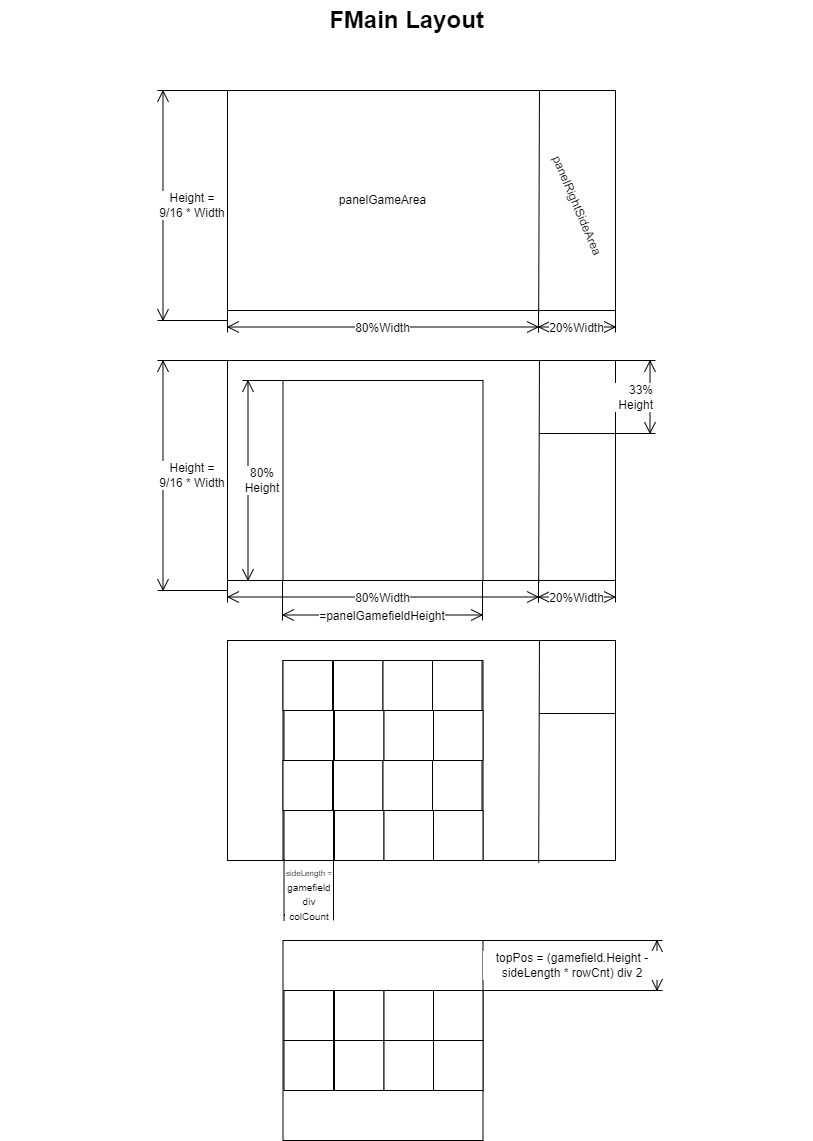

The diagram above was exported from draw.io. Its source (the exported page's mxGraphModel, read from the mxfile embedded in the PNG):
<mxGraphModel dx="1912" dy="1077" grid="1" gridSize="10" guides="1" tooltips="1" connect="1" arrows="1" fold="1" page="1" pageScale="1" pageWidth="827" pageHeight="1169" math="0" shadow="0">
  <root>
    <mxCell id="ES1KHg0D85jEItp_t5hM-0" />
    <mxCell id="ES1KHg0D85jEItp_t5hM-1" parent="ES1KHg0D85jEItp_t5hM-0" />
    <mxCell id="ES1KHg0D85jEItp_t5hM-5" value="FMain Layout" style="text;strokeColor=none;fillColor=none;html=1;fontSize=24;fontStyle=1;verticalAlign=middle;align=center;" parent="ES1KHg0D85jEItp_t5hM-1" vertex="1">
      <mxGeometry x="8" width="812" height="40" as="geometry" />
    </mxCell>
    <mxCell id="ES1KHg0D85jEItp_t5hM-6" value="" style="rounded=0;whiteSpace=wrap;html=1;" parent="ES1KHg0D85jEItp_t5hM-1" vertex="1">
      <mxGeometry x="235" y="360" width="388" height="220" as="geometry" />
    </mxCell>
    <mxCell id="ES1KHg0D85jEItp_t5hM-7" value="" style="endArrow=none;html=1;exitX=0.804;exitY=0.002;exitDx=0;exitDy=0;entryX=0.802;entryY=1.01;entryDx=0;entryDy=0;entryPerimeter=0;exitPerimeter=0;" parent="ES1KHg0D85jEItp_t5hM-1" source="ES1KHg0D85jEItp_t5hM-6" target="ES1KHg0D85jEItp_t5hM-6" edge="1">
      <mxGeometry width="50" height="50" relative="1" as="geometry">
        <mxPoint x="425" y="620" as="sourcePoint" />
        <mxPoint x="485" y="640" as="targetPoint" />
      </mxGeometry>
    </mxCell>
    <mxCell id="ES1KHg0D85jEItp_t5hM-8" value="&lt;font color=&quot;#000000&quot;&gt;20%Width&lt;/font&gt;" style="shape=dimension;whiteSpace=wrap;html=1;align=center;points=[];verticalAlign=bottom;spacingBottom=-5;labelBackgroundColor=#ffffff" parent="ES1KHg0D85jEItp_t5hM-1" vertex="1">
      <mxGeometry x="546" y="580" width="77" height="22" as="geometry" />
    </mxCell>
    <mxCell id="15" value="" style="edgeStyle=none;html=1;" parent="ES1KHg0D85jEItp_t5hM-1" source="ES1KHg0D85jEItp_t5hM-9" target="14" edge="1">
      <mxGeometry relative="1" as="geometry" />
    </mxCell>
    <mxCell id="ES1KHg0D85jEItp_t5hM-9" value="&lt;font color=&quot;#000000&quot;&gt;80%Width&lt;/font&gt;" style="shape=dimension;whiteSpace=wrap;html=1;align=center;points=[];verticalAlign=bottom;spacingBottom=-5;labelBackgroundColor=#ffffff" parent="ES1KHg0D85jEItp_t5hM-1" vertex="1">
      <mxGeometry x="235" y="578" width="311" height="24" as="geometry" />
    </mxCell>
    <mxCell id="ES1KHg0D85jEItp_t5hM-12" value="33% Height" style="shape=dimension;direction=north;whiteSpace=wrap;html=1;align=right;points=[];verticalAlign=middle;labelBackgroundColor=#ffffff;fontColor=#000000;" parent="ES1KHg0D85jEItp_t5hM-1" vertex="1">
      <mxGeometry x="623" y="360" width="40" height="73" as="geometry" />
    </mxCell>
    <mxCell id="ES1KHg0D85jEItp_t5hM-14" value="&lt;font color=&quot;#ffffff&quot;&gt;panel-Information&lt;/font&gt;" style="text;html=1;strokeColor=none;fillColor=none;align=center;verticalAlign=middle;whiteSpace=wrap;rounded=0;fontColor=#000000;" parent="ES1KHg0D85jEItp_t5hM-1" vertex="1">
      <mxGeometry x="554.5" y="360" width="60" height="30" as="geometry" />
    </mxCell>
    <mxCell id="ES1KHg0D85jEItp_t5hM-15" value="" style="endArrow=none;html=1;fontColor=#FFFFFF;entryX=1;entryY=0.332;entryDx=0;entryDy=0;entryPerimeter=0;" parent="ES1KHg0D85jEItp_t5hM-1" target="ES1KHg0D85jEItp_t5hM-6" edge="1">
      <mxGeometry width="50" height="50" relative="1" as="geometry">
        <mxPoint x="547" y="433" as="sourcePoint" />
        <mxPoint x="465" y="490" as="targetPoint" />
      </mxGeometry>
    </mxCell>
    <mxCell id="ES1KHg0D85jEItp_t5hM-16" value="" style="rounded=0;whiteSpace=wrap;html=1;fontColor=#FFFFFF;" parent="ES1KHg0D85jEItp_t5hM-1" vertex="1">
      <mxGeometry x="290.5" y="380" width="200" height="200" as="geometry" />
    </mxCell>
    <mxCell id="ES1KHg0D85jEItp_t5hM-13" value="&lt;font color=&quot;#ffffff&quot;&gt;panelGamefield&lt;br&gt;&lt;/font&gt;" style="text;html=1;strokeColor=none;fillColor=none;align=center;verticalAlign=middle;whiteSpace=wrap;rounded=0;fontColor=#000000;" parent="ES1KHg0D85jEItp_t5hM-1" vertex="1">
      <mxGeometry x="341" y="460" width="99" height="20" as="geometry" />
    </mxCell>
    <mxCell id="ES1KHg0D85jEItp_t5hM-17" value="&lt;font color=&quot;#ffffff&quot;&gt;panelButtons&lt;/font&gt;" style="text;html=1;strokeColor=none;fillColor=none;align=center;verticalAlign=middle;whiteSpace=wrap;rounded=0;fontColor=#000000;" parent="ES1KHg0D85jEItp_t5hM-1" vertex="1">
      <mxGeometry x="549" y="436" width="71" height="24" as="geometry" />
    </mxCell>
    <mxCell id="ES1KHg0D85jEItp_t5hM-18" value="&lt;font color=&quot;#000000&quot;&gt;Height = 9/16 * Width&lt;/font&gt;" style="shape=dimension;direction=south;whiteSpace=wrap;html=1;align=center;points=[];verticalAlign=middle;labelBackgroundColor=#ffffff;fontColor=#FFFFFF;" parent="ES1KHg0D85jEItp_t5hM-1" vertex="1">
      <mxGeometry x="165" y="360" width="70" height="230" as="geometry" />
    </mxCell>
    <mxCell id="0" value="" style="rounded=0;whiteSpace=wrap;html=1;" parent="ES1KHg0D85jEItp_t5hM-1" vertex="1">
      <mxGeometry x="235" y="90" width="388" height="220" as="geometry" />
    </mxCell>
    <mxCell id="1" value="" style="endArrow=none;html=1;exitX=0.804;exitY=0.002;exitDx=0;exitDy=0;entryX=0.802;entryY=1.01;entryDx=0;entryDy=0;entryPerimeter=0;exitPerimeter=0;" parent="ES1KHg0D85jEItp_t5hM-1" source="0" target="0" edge="1">
      <mxGeometry width="50" height="50" relative="1" as="geometry">
        <mxPoint x="425" y="350" as="sourcePoint" />
        <mxPoint x="485" y="370" as="targetPoint" />
      </mxGeometry>
    </mxCell>
    <mxCell id="2" value="&lt;font color=&quot;#000000&quot;&gt;20%Width&lt;/font&gt;" style="shape=dimension;whiteSpace=wrap;html=1;align=center;points=[];verticalAlign=bottom;spacingBottom=-5;labelBackgroundColor=#ffffff" parent="ES1KHg0D85jEItp_t5hM-1" vertex="1">
      <mxGeometry x="546" y="310" width="77" height="22" as="geometry" />
    </mxCell>
    <mxCell id="3" value="&lt;font color=&quot;#000000&quot;&gt;80%Width&lt;/font&gt;" style="shape=dimension;whiteSpace=wrap;html=1;align=center;points=[];verticalAlign=bottom;spacingBottom=-5;labelBackgroundColor=#ffffff" parent="ES1KHg0D85jEItp_t5hM-1" vertex="1">
      <mxGeometry x="235" y="308" width="311" height="24" as="geometry" />
    </mxCell>
    <mxCell id="10" value="&lt;font color=&quot;#000000&quot;&gt;Height = 9/16 * Width&lt;/font&gt;" style="shape=dimension;direction=south;whiteSpace=wrap;html=1;align=center;points=[];verticalAlign=middle;labelBackgroundColor=#ffffff;fontColor=#FFFFFF;" parent="ES1KHg0D85jEItp_t5hM-1" vertex="1">
      <mxGeometry x="165" y="90" width="70" height="230" as="geometry" />
    </mxCell>
    <mxCell id="12" value="panelGameArea" style="text;html=1;strokeColor=none;fillColor=none;align=center;verticalAlign=middle;whiteSpace=wrap;rounded=0;" parent="ES1KHg0D85jEItp_t5hM-1" vertex="1">
      <mxGeometry x="341" y="190" width="99" height="20" as="geometry" />
    </mxCell>
    <mxCell id="13" value="panelRightSideArea" style="text;html=1;strokeColor=none;fillColor=none;align=center;verticalAlign=middle;whiteSpace=wrap;rounded=0;rotation=67;" parent="ES1KHg0D85jEItp_t5hM-1" vertex="1">
      <mxGeometry x="524.5" y="195" width="120" height="20" as="geometry" />
    </mxCell>
    <mxCell id="14" value="&lt;font color=&quot;#000000&quot;&gt;=panelGamefieldHeight&lt;/font&gt;" style="shape=dimension;whiteSpace=wrap;html=1;align=center;points=[];verticalAlign=bottom;spacingBottom=-5;labelBackgroundColor=#ffffff" parent="ES1KHg0D85jEItp_t5hM-1" vertex="1">
      <mxGeometry x="290" y="580" width="200" height="40" as="geometry" />
    </mxCell>
    <mxCell id="18" value="&lt;font color=&quot;#000000&quot;&gt;80% Height&lt;/font&gt;" style="shape=dimension;direction=south;whiteSpace=wrap;html=1;align=center;points=[];verticalAlign=middle;labelBackgroundColor=#ffffff;fontColor=#FFFFFF;" parent="ES1KHg0D85jEItp_t5hM-1" vertex="1">
      <mxGeometry x="250" y="380" width="40" height="200" as="geometry" />
    </mxCell>
    <mxCell id="CFUKggiFWLWTt3icpBws-18" value="" style="rounded=0;whiteSpace=wrap;html=1;" parent="ES1KHg0D85jEItp_t5hM-1" vertex="1">
      <mxGeometry x="235" y="640" width="388" height="220" as="geometry" />
    </mxCell>
    <mxCell id="CFUKggiFWLWTt3icpBws-19" value="" style="endArrow=none;html=1;exitX=0.804;exitY=0.002;exitDx=0;exitDy=0;entryX=0.802;entryY=1.01;entryDx=0;entryDy=0;entryPerimeter=0;exitPerimeter=0;" parent="ES1KHg0D85jEItp_t5hM-1" source="CFUKggiFWLWTt3icpBws-18" target="CFUKggiFWLWTt3icpBws-18" edge="1">
      <mxGeometry width="50" height="50" relative="1" as="geometry">
        <mxPoint x="425" y="900" as="sourcePoint" />
        <mxPoint x="485" y="920" as="targetPoint" />
      </mxGeometry>
    </mxCell>
    <mxCell id="CFUKggiFWLWTt3icpBws-21" value="" style="edgeStyle=none;html=1;" parent="ES1KHg0D85jEItp_t5hM-1" edge="1">
      <mxGeometry relative="1" as="geometry">
        <mxPoint x="391.0999999999999" y="858" as="sourcePoint" />
        <mxPoint x="391" y="860" as="targetPoint" />
      </mxGeometry>
    </mxCell>
    <mxCell id="CFUKggiFWLWTt3icpBws-25" value="" style="endArrow=none;html=1;fontColor=#FFFFFF;entryX=1;entryY=0.332;entryDx=0;entryDy=0;entryPerimeter=0;" parent="ES1KHg0D85jEItp_t5hM-1" target="CFUKggiFWLWTt3icpBws-18" edge="1">
      <mxGeometry width="50" height="50" relative="1" as="geometry">
        <mxPoint x="547" y="713" as="sourcePoint" />
        <mxPoint x="465" y="770" as="targetPoint" />
      </mxGeometry>
    </mxCell>
    <mxCell id="CFUKggiFWLWTt3icpBws-26" value="" style="rounded=0;whiteSpace=wrap;html=1;fontColor=#FFFFFF;" parent="ES1KHg0D85jEItp_t5hM-1" vertex="1">
      <mxGeometry x="290.5" y="660" width="200" height="200" as="geometry" />
    </mxCell>
    <mxCell id="CFUKggiFWLWTt3icpBws-32" value="cellx0y0" style="rounded=0;whiteSpace=wrap;html=1;fontColor=#FFFFFF;" parent="ES1KHg0D85jEItp_t5hM-1" vertex="1">
      <mxGeometry x="290.5" y="660" width="49.5" height="50" as="geometry" />
    </mxCell>
    <mxCell id="CFUKggiFWLWTt3icpBws-33" value="cellx1y0" style="rounded=0;whiteSpace=wrap;html=1;fontColor=#FFFFFF;" parent="ES1KHg0D85jEItp_t5hM-1" vertex="1">
      <mxGeometry x="341" y="660" width="49.5" height="50" as="geometry" />
    </mxCell>
    <mxCell id="CFUKggiFWLWTt3icpBws-34" value="cellx2y0" style="rounded=0;whiteSpace=wrap;html=1;fontColor=#FFFFFF;" parent="ES1KHg0D85jEItp_t5hM-1" vertex="1">
      <mxGeometry x="390.5" y="660" width="49.5" height="50" as="geometry" />
    </mxCell>
    <mxCell id="CFUKggiFWLWTt3icpBws-35" value="celly3y0" style="rounded=0;whiteSpace=wrap;html=1;fontColor=#FFFFFF;" parent="ES1KHg0D85jEItp_t5hM-1" vertex="1">
      <mxGeometry x="440" y="660" width="49.5" height="50" as="geometry" />
    </mxCell>
    <mxCell id="CFUKggiFWLWTt3icpBws-36" value="cellx0y1" style="rounded=0;whiteSpace=wrap;html=1;fontColor=#FFFFFF;" parent="ES1KHg0D85jEItp_t5hM-1" vertex="1">
      <mxGeometry x="291.5" y="710" width="49.5" height="50" as="geometry" />
    </mxCell>
    <mxCell id="CFUKggiFWLWTt3icpBws-37" value="ect." style="rounded=0;whiteSpace=wrap;html=1;fontColor=#FFFFFF;" parent="ES1KHg0D85jEItp_t5hM-1" vertex="1">
      <mxGeometry x="342" y="710" width="49.5" height="50" as="geometry" />
    </mxCell>
    <mxCell id="CFUKggiFWLWTt3icpBws-38" value="" style="rounded=0;whiteSpace=wrap;html=1;fontColor=#FFFFFF;" parent="ES1KHg0D85jEItp_t5hM-1" vertex="1">
      <mxGeometry x="391.5" y="710" width="49.5" height="50" as="geometry" />
    </mxCell>
    <mxCell id="CFUKggiFWLWTt3icpBws-39" value="" style="rounded=0;whiteSpace=wrap;html=1;fontColor=#FFFFFF;" parent="ES1KHg0D85jEItp_t5hM-1" vertex="1">
      <mxGeometry x="441" y="710" width="49.5" height="50" as="geometry" />
    </mxCell>
    <mxCell id="CFUKggiFWLWTt3icpBws-40" value="cellx0y2" style="rounded=0;whiteSpace=wrap;html=1;fontColor=#FFFFFF;" parent="ES1KHg0D85jEItp_t5hM-1" vertex="1">
      <mxGeometry x="290.5" y="760" width="49.5" height="50" as="geometry" />
    </mxCell>
    <mxCell id="CFUKggiFWLWTt3icpBws-41" value="" style="rounded=0;whiteSpace=wrap;html=1;fontColor=#FFFFFF;" parent="ES1KHg0D85jEItp_t5hM-1" vertex="1">
      <mxGeometry x="341" y="760" width="49.5" height="50" as="geometry" />
    </mxCell>
    <mxCell id="CFUKggiFWLWTt3icpBws-42" value="" style="rounded=0;whiteSpace=wrap;html=1;fontColor=#FFFFFF;" parent="ES1KHg0D85jEItp_t5hM-1" vertex="1">
      <mxGeometry x="390.5" y="760" width="49.5" height="50" as="geometry" />
    </mxCell>
    <mxCell id="CFUKggiFWLWTt3icpBws-43" value="" style="rounded=0;whiteSpace=wrap;html=1;fontColor=#FFFFFF;" parent="ES1KHg0D85jEItp_t5hM-1" vertex="1">
      <mxGeometry x="440" y="760" width="49.5" height="50" as="geometry" />
    </mxCell>
    <mxCell id="CFUKggiFWLWTt3icpBws-44" value="" style="rounded=0;whiteSpace=wrap;html=1;fontColor=#FFFFFF;" parent="ES1KHg0D85jEItp_t5hM-1" vertex="1">
      <mxGeometry x="291.5" y="810" width="49.5" height="50" as="geometry" />
    </mxCell>
    <mxCell id="CFUKggiFWLWTt3icpBws-45" value="" style="rounded=0;whiteSpace=wrap;html=1;fontColor=#FFFFFF;" parent="ES1KHg0D85jEItp_t5hM-1" vertex="1">
      <mxGeometry x="342" y="810" width="49.5" height="50" as="geometry" />
    </mxCell>
    <mxCell id="CFUKggiFWLWTt3icpBws-46" value="" style="rounded=0;whiteSpace=wrap;html=1;fontColor=#FFFFFF;" parent="ES1KHg0D85jEItp_t5hM-1" vertex="1">
      <mxGeometry x="391.5" y="810" width="49.5" height="50" as="geometry" />
    </mxCell>
    <mxCell id="CFUKggiFWLWTt3icpBws-47" value="" style="rounded=0;whiteSpace=wrap;html=1;fontColor=#FFFFFF;" parent="ES1KHg0D85jEItp_t5hM-1" vertex="1">
      <mxGeometry x="441" y="810" width="49.5" height="50" as="geometry" />
    </mxCell>
    <mxCell id="CFUKggiFWLWTt3icpBws-48" value="&lt;font color=&quot;#000000&quot; style=&quot;font-size: 8px&quot;&gt;sideLength = &lt;/font&gt;&lt;font color=&quot;#000000&quot; size=&quot;1&quot;&gt;gamefield div colCount&lt;/font&gt;" style="shape=dimension;whiteSpace=wrap;html=1;align=center;points=[];verticalAlign=bottom;spacingBottom=-5;labelBackgroundColor=#ffffff" parent="ES1KHg0D85jEItp_t5hM-1" vertex="1">
      <mxGeometry x="291.5" y="859" width="49.5" height="61" as="geometry" />
    </mxCell>
    <mxCell id="CFUKggiFWLWTt3icpBws-50" value="" style="rounded=0;whiteSpace=wrap;html=1;fontColor=#FFFFFF;" parent="ES1KHg0D85jEItp_t5hM-1" vertex="1">
      <mxGeometry x="290.5" y="940" width="200" height="200" as="geometry" />
    </mxCell>
    <mxCell id="CFUKggiFWLWTt3icpBws-63" value="cellx0y0" style="rounded=0;whiteSpace=wrap;html=1;fontColor=#FFFFFF;" parent="ES1KHg0D85jEItp_t5hM-1" vertex="1">
      <mxGeometry x="291.5" y="990" width="49.5" height="50" as="geometry" />
    </mxCell>
    <mxCell id="CFUKggiFWLWTt3icpBws-64" value="cellx1y0" style="rounded=0;whiteSpace=wrap;html=1;fontColor=#FFFFFF;" parent="ES1KHg0D85jEItp_t5hM-1" vertex="1">
      <mxGeometry x="342" y="990" width="49.5" height="50" as="geometry" />
    </mxCell>
    <mxCell id="CFUKggiFWLWTt3icpBws-65" value="cellx2y0" style="rounded=0;whiteSpace=wrap;html=1;fontColor=#FFFFFF;" parent="ES1KHg0D85jEItp_t5hM-1" vertex="1">
      <mxGeometry x="391.5" y="990" width="49.5" height="50" as="geometry" />
    </mxCell>
    <mxCell id="CFUKggiFWLWTt3icpBws-66" value="celly3y0" style="rounded=0;whiteSpace=wrap;html=1;fontColor=#FFFFFF;" parent="ES1KHg0D85jEItp_t5hM-1" vertex="1">
      <mxGeometry x="441" y="990" width="49.5" height="50" as="geometry" />
    </mxCell>
    <mxCell id="CFUKggiFWLWTt3icpBws-67" value="cellx0y1" style="rounded=0;whiteSpace=wrap;html=1;fontColor=#FFFFFF;" parent="ES1KHg0D85jEItp_t5hM-1" vertex="1">
      <mxGeometry x="291.5" y="1040" width="49.5" height="50" as="geometry" />
    </mxCell>
    <mxCell id="CFUKggiFWLWTt3icpBws-68" value="ect." style="rounded=0;whiteSpace=wrap;html=1;fontColor=#FFFFFF;" parent="ES1KHg0D85jEItp_t5hM-1" vertex="1">
      <mxGeometry x="342" y="1040" width="49.5" height="50" as="geometry" />
    </mxCell>
    <mxCell id="CFUKggiFWLWTt3icpBws-69" value="" style="rounded=0;whiteSpace=wrap;html=1;fontColor=#FFFFFF;" parent="ES1KHg0D85jEItp_t5hM-1" vertex="1">
      <mxGeometry x="391.5" y="1040" width="49.5" height="50" as="geometry" />
    </mxCell>
    <mxCell id="CFUKggiFWLWTt3icpBws-70" value="" style="rounded=0;whiteSpace=wrap;html=1;fontColor=#FFFFFF;" parent="ES1KHg0D85jEItp_t5hM-1" vertex="1">
      <mxGeometry x="441" y="1040" width="49.5" height="50" as="geometry" />
    </mxCell>
    <mxCell id="CFUKggiFWLWTt3icpBws-73" value="&lt;span&gt;topPos = (gamefield.Height - sideLength * rowCnt) div 2&lt;/span&gt;" style="shape=dimension;direction=north;whiteSpace=wrap;html=1;align=center;points=[];verticalAlign=middle;labelBackgroundColor=#ffffff;fontColor=#000000;" parent="ES1KHg0D85jEItp_t5hM-1" vertex="1">
      <mxGeometry x="490" y="940" width="180" height="50" as="geometry" />
    </mxCell>
  </root>
</mxGraphModel>